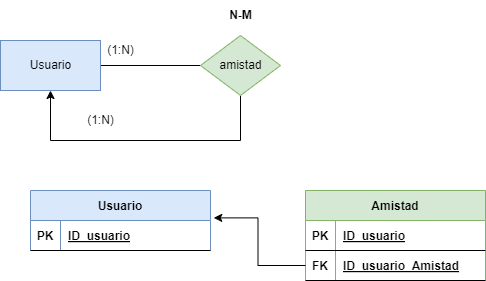

The diagram above was exported from draw.io. Its source (the exported page's mxGraphModel, read from the mxfile embedded in the PNG):
<mxGraphModel dx="158" dy="599" grid="1" gridSize="10" guides="1" tooltips="1" connect="1" arrows="1" fold="1" page="1" pageScale="1" pageWidth="850" pageHeight="1100" math="0" shadow="0">
  <root>
    <mxCell id="0" />
    <mxCell id="1" parent="0" />
    <mxCell id="7" style="edgeStyle=none;html=1;exitX=1;exitY=0.5;exitDx=0;exitDy=0;entryX=0;entryY=0.5;entryDx=0;entryDy=0;endArrow=none;endFill=0;rounded=0;" edge="1" parent="1" source="2" target="5">
      <mxGeometry relative="1" as="geometry" />
    </mxCell>
    <mxCell id="2" value="Usuario" style="html=1;dashed=0;whitespace=wrap;fillColor=#dae8fc;strokeColor=#6c8ebf;" vertex="1" parent="1">
      <mxGeometry x="120" y="200" width="100" height="50" as="geometry" />
    </mxCell>
    <mxCell id="8" style="edgeStyle=orthogonalEdgeStyle;html=1;exitX=0.5;exitY=1;exitDx=0;exitDy=0;entryX=0.5;entryY=1;entryDx=0;entryDy=0;rounded=0;" edge="1" parent="1" source="5" target="2">
      <mxGeometry relative="1" as="geometry">
        <Array as="points">
          <mxPoint x="360" y="300" />
          <mxPoint x="170" y="300" />
        </Array>
      </mxGeometry>
    </mxCell>
    <mxCell id="5" value="amistad" style="shape=rhombus;html=1;dashed=0;whitespace=wrap;perimeter=rhombusPerimeter;fillColor=#d5e8d4;strokeColor=#82b366;" vertex="1" parent="1">
      <mxGeometry x="320" y="195" width="80" height="60" as="geometry" />
    </mxCell>
    <mxCell id="9" value="(1:N)" style="text;html=1;align=center;verticalAlign=middle;resizable=0;points=[];autosize=1;strokeColor=none;fillColor=none;" vertex="1" parent="1">
      <mxGeometry x="195" y="265" width="50" height="30" as="geometry" />
    </mxCell>
    <mxCell id="10" value="(1:N)" style="text;html=1;align=center;verticalAlign=middle;resizable=0;points=[];autosize=1;strokeColor=none;fillColor=none;" vertex="1" parent="1">
      <mxGeometry x="215" y="195" width="50" height="30" as="geometry" />
    </mxCell>
    <mxCell id="11" value="&lt;b&gt;N-M&lt;/b&gt;" style="text;html=1;align=center;verticalAlign=middle;resizable=0;points=[];autosize=1;strokeColor=none;fillColor=none;" vertex="1" parent="1">
      <mxGeometry x="335" y="160" width="50" height="30" as="geometry" />
    </mxCell>
    <mxCell id="12" value="Usuario" style="shape=table;startSize=30;container=1;collapsible=1;childLayout=tableLayout;fixedRows=1;rowLines=0;fontStyle=1;align=center;resizeLast=1;fillColor=#dae8fc;strokeColor=#6c8ebf;" vertex="1" parent="1">
      <mxGeometry x="150" y="350" width="180" height="60" as="geometry" />
    </mxCell>
    <mxCell id="13" value="" style="shape=tableRow;horizontal=0;startSize=0;swimlaneHead=0;swimlaneBody=0;fillColor=none;collapsible=0;dropTarget=0;points=[[0,0.5],[1,0.5]];portConstraint=eastwest;top=0;left=0;right=0;bottom=1;" vertex="1" parent="12">
      <mxGeometry y="30" width="180" height="30" as="geometry" />
    </mxCell>
    <mxCell id="14" value="PK" style="shape=partialRectangle;connectable=0;fillColor=none;top=0;left=0;bottom=0;right=0;fontStyle=1;overflow=hidden;" vertex="1" parent="13">
      <mxGeometry width="30" height="30" as="geometry">
        <mxRectangle width="30" height="30" as="alternateBounds" />
      </mxGeometry>
    </mxCell>
    <mxCell id="15" value="ID_usuario" style="shape=partialRectangle;connectable=0;fillColor=none;top=0;left=0;bottom=0;right=0;align=left;spacingLeft=6;fontStyle=5;overflow=hidden;" vertex="1" parent="13">
      <mxGeometry x="30" width="150" height="30" as="geometry">
        <mxRectangle width="150" height="30" as="alternateBounds" />
      </mxGeometry>
    </mxCell>
    <mxCell id="25" value="Amistad" style="shape=table;startSize=30;container=1;collapsible=1;childLayout=tableLayout;fixedRows=1;rowLines=0;fontStyle=1;align=center;resizeLast=1;fillColor=#d5e8d4;strokeColor=#82b366;" vertex="1" parent="1">
      <mxGeometry x="425" y="350" width="180" height="90" as="geometry" />
    </mxCell>
    <mxCell id="26" value="" style="shape=tableRow;horizontal=0;startSize=0;swimlaneHead=0;swimlaneBody=0;fillColor=none;collapsible=0;dropTarget=0;points=[[0,0.5],[1,0.5]];portConstraint=eastwest;top=0;left=0;right=0;bottom=1;" vertex="1" parent="25">
      <mxGeometry y="30" width="180" height="30" as="geometry" />
    </mxCell>
    <mxCell id="27" value="PK" style="shape=partialRectangle;connectable=0;fillColor=none;top=0;left=0;bottom=0;right=0;fontStyle=1;overflow=hidden;" vertex="1" parent="26">
      <mxGeometry width="30" height="30" as="geometry">
        <mxRectangle width="30" height="30" as="alternateBounds" />
      </mxGeometry>
    </mxCell>
    <mxCell id="28" value="ID_usuario" style="shape=partialRectangle;connectable=0;fillColor=none;top=0;left=0;bottom=0;right=0;align=left;spacingLeft=6;fontStyle=5;overflow=hidden;" vertex="1" parent="26">
      <mxGeometry x="30" width="150" height="30" as="geometry">
        <mxRectangle width="150" height="30" as="alternateBounds" />
      </mxGeometry>
    </mxCell>
    <mxCell id="32" value="" style="shape=tableRow;horizontal=0;startSize=0;swimlaneHead=0;swimlaneBody=0;fillColor=none;collapsible=0;dropTarget=0;points=[[0,0.5],[1,0.5]];portConstraint=eastwest;top=0;left=0;right=0;bottom=1;" vertex="1" parent="25">
      <mxGeometry y="60" width="180" height="30" as="geometry" />
    </mxCell>
    <mxCell id="33" value="FK" style="shape=partialRectangle;connectable=0;fillColor=none;top=0;left=0;bottom=0;right=0;fontStyle=1;overflow=hidden;" vertex="1" parent="32">
      <mxGeometry width="30" height="30" as="geometry">
        <mxRectangle width="30" height="30" as="alternateBounds" />
      </mxGeometry>
    </mxCell>
    <mxCell id="34" value="ID_usuario_Amistad" style="shape=partialRectangle;connectable=0;fillColor=none;top=0;left=0;bottom=0;right=0;align=left;spacingLeft=6;fontStyle=5;overflow=hidden;" vertex="1" parent="32">
      <mxGeometry x="30" width="150" height="30" as="geometry">
        <mxRectangle width="150" height="30" as="alternateBounds" />
      </mxGeometry>
    </mxCell>
    <mxCell id="35" style="edgeStyle=orthogonalEdgeStyle;rounded=0;html=1;exitX=0;exitY=0.5;exitDx=0;exitDy=0;entryX=1.018;entryY=-0.087;entryDx=0;entryDy=0;entryPerimeter=0;endArrow=classic;endFill=1;" edge="1" parent="1" source="32" target="13">
      <mxGeometry relative="1" as="geometry" />
    </mxCell>
  </root>
</mxGraphModel>